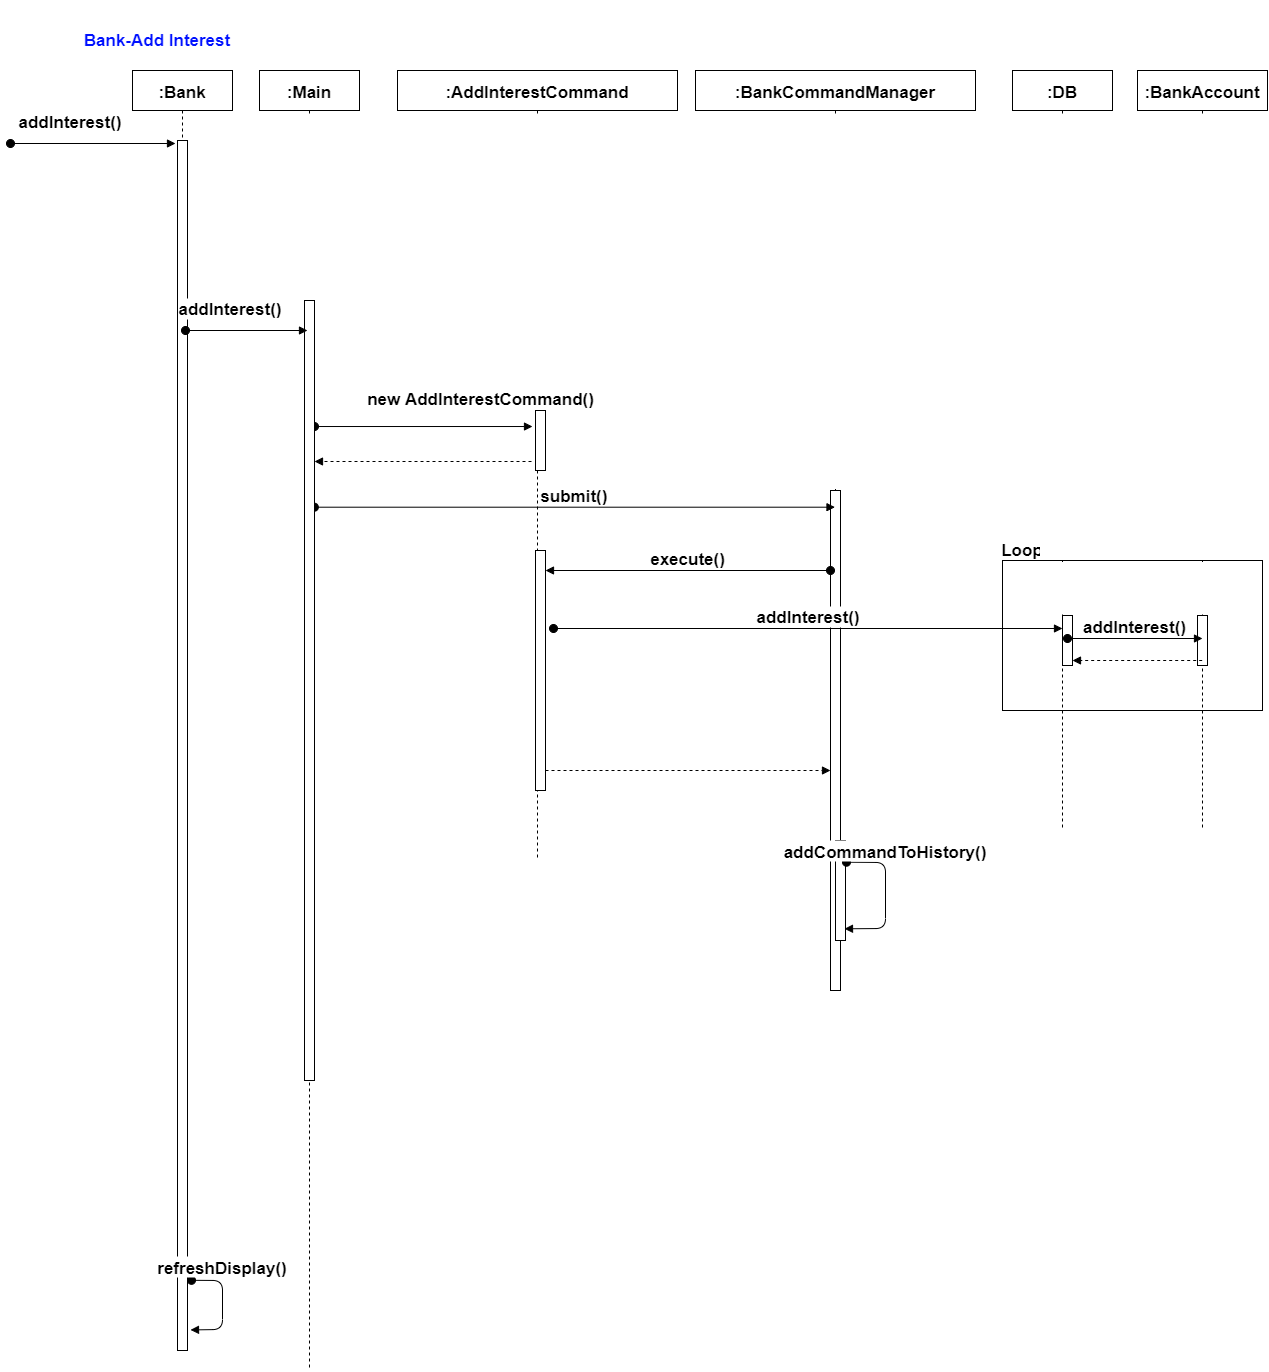

The diagram above was exported from draw.io. Its source (the exported page's mxGraphModel, read from the mxfile embedded in the PNG):
<mxGraphModel dx="4405" dy="2943" grid="1" gridSize="10" guides="1" tooltips="1" connect="1" arrows="1" fold="1" page="1" pageScale="1" pageWidth="850" pageHeight="1100" math="0" shadow="0">
  <root>
    <mxCell id="0" />
    <mxCell id="1" parent="0" />
    <mxCell id="2" value="Bank-Add Interest" style="text;html=1;strokeColor=none;fillColor=none;align=center;verticalAlign=middle;whiteSpace=wrap;rounded=0;fontSize=17;fontStyle=1;fontColor=#0011FF;" vertex="1" parent="1">
      <mxGeometry x="-130" y="5870" width="290" height="80" as="geometry" />
    </mxCell>
    <mxCell id="3" value=":Bank" style="shape=umlLifeline;perimeter=lifelinePerimeter;container=1;collapsible=0;recursiveResize=0;rounded=0;shadow=0;strokeWidth=1;fontSize=17;fontStyle=1" vertex="1" parent="1">
      <mxGeometry x="-10" y="5940" width="100" height="1280" as="geometry" />
    </mxCell>
    <mxCell id="4" value="" style="points=[];perimeter=orthogonalPerimeter;rounded=0;shadow=0;strokeWidth=1;fontSize=17;fontStyle=1" vertex="1" parent="3">
      <mxGeometry x="45" y="70" width="10" height="1210" as="geometry" />
    </mxCell>
    <mxCell id="5" value="addInterest()" style="verticalAlign=bottom;startArrow=oval;endArrow=block;startSize=8;shadow=0;strokeWidth=1;fontSize=17;fontStyle=1" edge="1" parent="3">
      <mxGeometry x="-0.2727" y="10" relative="1" as="geometry">
        <mxPoint x="-122" y="73" as="sourcePoint" />
        <mxPoint x="43" y="73" as="targetPoint" />
        <mxPoint as="offset" />
      </mxGeometry>
    </mxCell>
    <mxCell id="6" value="refreshDisplay()" style="verticalAlign=bottom;startArrow=oval;endArrow=block;startSize=8;shadow=0;strokeWidth=1;exitX=1.4;exitY=0.942;exitDx=0;exitDy=0;exitPerimeter=0;fontSize=17;entryX=1.3;entryY=0.983;entryDx=0;entryDy=0;entryPerimeter=0;fontStyle=1" edge="1" parent="3" source="4" target="4">
      <mxGeometry x="-0.4657" relative="1" as="geometry">
        <mxPoint x="61" y="800" as="sourcePoint" />
        <mxPoint x="59" y="866.5999999999999" as="targetPoint" />
        <Array as="points">
          <mxPoint x="90" y="1210" />
          <mxPoint x="90" y="1259" />
        </Array>
        <mxPoint as="offset" />
      </mxGeometry>
    </mxCell>
    <mxCell id="7" value=":AddInterestCommand" style="shape=umlLifeline;perimeter=lifelinePerimeter;container=1;collapsible=0;recursiveResize=0;rounded=0;shadow=0;strokeWidth=1;fontSize=17;fontStyle=1" vertex="1" parent="1">
      <mxGeometry x="255" y="5940" width="280" height="790" as="geometry" />
    </mxCell>
    <mxCell id="8" value="" style="points=[];perimeter=orthogonalPerimeter;rounded=0;shadow=0;strokeWidth=1;fontSize=17;fontStyle=1" vertex="1" parent="7">
      <mxGeometry x="138" y="480" width="10" height="240" as="geometry" />
    </mxCell>
    <mxCell id="9" value="" style="points=[];perimeter=orthogonalPerimeter;rounded=0;shadow=0;strokeWidth=1;fontSize=17;fontStyle=1" vertex="1" parent="7">
      <mxGeometry x="138" y="340" width="10" height="60" as="geometry" />
    </mxCell>
    <mxCell id="10" value="new AddInterestCommand()" style="verticalAlign=bottom;startArrow=oval;endArrow=block;startSize=8;shadow=0;strokeWidth=1;entryX=-0.3;entryY=0.267;entryDx=0;entryDy=0;entryPerimeter=0;fontSize=17;fontStyle=1" edge="1" source="29" target="9" parent="1">
      <mxGeometry x="0.5413" y="16" relative="1" as="geometry">
        <mxPoint x="110" y="6220" as="sourcePoint" />
        <mxPoint x="570" y="6297" as="targetPoint" />
        <mxPoint x="-1" as="offset" />
      </mxGeometry>
    </mxCell>
    <mxCell id="11" value=":BankCommandManager" style="shape=umlLifeline;perimeter=lifelinePerimeter;container=1;collapsible=0;recursiveResize=0;rounded=0;shadow=0;strokeWidth=1;fontSize=17;fontStyle=1" vertex="1" parent="1">
      <mxGeometry x="553" y="5940" width="280" height="920" as="geometry" />
    </mxCell>
    <mxCell id="12" value="" style="points=[];perimeter=orthogonalPerimeter;rounded=0;shadow=0;strokeWidth=1;fontSize=17;fontStyle=1" vertex="1" parent="11">
      <mxGeometry x="135" y="420" width="10" height="500" as="geometry" />
    </mxCell>
    <mxCell id="13" value="" style="points=[];perimeter=orthogonalPerimeter;rounded=0;shadow=0;strokeWidth=1;fontSize=17;fontStyle=1" vertex="1" parent="11">
      <mxGeometry x="140" y="770" width="10" height="100" as="geometry" />
    </mxCell>
    <mxCell id="14" value="addCommandToHistory()" style="verticalAlign=bottom;startArrow=oval;endArrow=block;startSize=8;shadow=0;strokeWidth=1;exitX=1.1;exitY=0.217;exitDx=0;exitDy=0;exitPerimeter=0;entryX=0.9;entryY=0.883;entryDx=0;entryDy=0;entryPerimeter=0;fontSize=17;fontStyle=1" edge="1" parent="11" source="13" target="13">
      <mxGeometry x="-0.4657" relative="1" as="geometry">
        <mxPoint x="340" y="670" as="sourcePoint" />
        <mxPoint x="410" y="630" as="targetPoint" />
        <Array as="points">
          <mxPoint x="190" y="792" />
          <mxPoint x="190" y="858" />
        </Array>
        <mxPoint as="offset" />
      </mxGeometry>
    </mxCell>
    <mxCell id="15" value="" style="verticalAlign=bottom;endArrow=block;shadow=0;strokeWidth=1;dashed=1;exitX=-0.4;exitY=0.85;exitDx=0;exitDy=0;exitPerimeter=0;fontSize=17;fontStyle=1" edge="1" source="9" target="29" parent="1">
      <mxGeometry relative="1" as="geometry">
        <mxPoint x="485" y="6249" as="sourcePoint" />
        <mxPoint x="130" y="6331" as="targetPoint" />
      </mxGeometry>
    </mxCell>
    <mxCell id="16" value="submit()" style="verticalAlign=bottom;startArrow=oval;endArrow=block;startSize=8;shadow=0;strokeWidth=1;exitX=0.986;exitY=0.265;exitDx=0;exitDy=0;exitPerimeter=0;fontSize=17;fontStyle=1" edge="1" source="29" target="11" parent="1">
      <mxGeometry relative="1" as="geometry">
        <mxPoint x="115.5" y="6300" as="sourcePoint" />
        <mxPoint x="495" y="6300" as="targetPoint" />
      </mxGeometry>
    </mxCell>
    <mxCell id="17" value="execute()" style="verticalAlign=bottom;startArrow=oval;endArrow=block;startSize=8;shadow=0;strokeWidth=1;fontSize=17;fontStyle=1" edge="1" parent="1">
      <mxGeometry relative="1" as="geometry">
        <mxPoint x="688" y="6440" as="sourcePoint" />
        <mxPoint x="403" y="6440" as="targetPoint" />
      </mxGeometry>
    </mxCell>
    <mxCell id="18" value=":BankAccount" style="shape=umlLifeline;perimeter=lifelinePerimeter;container=1;collapsible=0;recursiveResize=0;rounded=0;shadow=0;strokeWidth=1;fontSize=17;fontStyle=1" vertex="1" parent="1">
      <mxGeometry x="995" y="5940" width="130" height="760" as="geometry" />
    </mxCell>
    <mxCell id="19" value="" style="points=[];perimeter=orthogonalPerimeter;rounded=0;shadow=0;strokeWidth=1;fontSize=17;fontStyle=1" vertex="1" parent="18">
      <mxGeometry x="60" y="545" width="10" height="50" as="geometry" />
    </mxCell>
    <mxCell id="20" value="addInterest()" style="verticalAlign=bottom;startArrow=oval;endArrow=block;startSize=8;shadow=0;strokeWidth=1;fontSize=17;exitX=1.8;exitY=0.325;exitDx=0;exitDy=0;exitPerimeter=0;fontStyle=1" edge="1" source="8" target="22" parent="1">
      <mxGeometry relative="1" as="geometry">
        <mxPoint x="173" y="6501" as="sourcePoint" />
        <mxPoint x="919" y="6500" as="targetPoint" />
      </mxGeometry>
    </mxCell>
    <mxCell id="21" value=":DB" style="shape=umlLifeline;perimeter=lifelinePerimeter;container=1;collapsible=0;recursiveResize=0;rounded=0;shadow=0;strokeWidth=1;fontSize=17;fontStyle=1" vertex="1" parent="1">
      <mxGeometry x="870" y="5940" width="100" height="760" as="geometry" />
    </mxCell>
    <mxCell id="22" value="" style="points=[];perimeter=orthogonalPerimeter;rounded=0;shadow=0;strokeWidth=1;fontSize=17;fontStyle=1" vertex="1" parent="21">
      <mxGeometry x="50" y="545" width="10" height="50" as="geometry" />
    </mxCell>
    <mxCell id="23" value="addInterest()" style="verticalAlign=bottom;startArrow=oval;endArrow=block;startSize=8;shadow=0;strokeWidth=1;fontSize=17;exitX=1.8;exitY=0.325;exitDx=0;exitDy=0;exitPerimeter=0;fontStyle=1" edge="1" parent="1">
      <mxGeometry relative="1" as="geometry">
        <mxPoint x="925" y="6508" as="sourcePoint" />
        <mxPoint x="1060" y="6508" as="targetPoint" />
      </mxGeometry>
    </mxCell>
    <mxCell id="24" value="" style="rounded=0;whiteSpace=wrap;html=1;fillColor=none;fontStyle=1;fontSize=17;" vertex="1" parent="1">
      <mxGeometry x="860" y="6430" width="260" height="150" as="geometry" />
    </mxCell>
    <mxCell id="25" value="Loop" style="text;html=1;strokeColor=none;fillColor=none;align=center;verticalAlign=middle;whiteSpace=wrap;rounded=0;fontStyle=1;fontSize=17;" vertex="1" parent="1">
      <mxGeometry x="860" y="6410" width="40" height="20" as="geometry" />
    </mxCell>
    <mxCell id="26" value="" style="verticalAlign=bottom;endArrow=block;shadow=0;strokeWidth=1;dashed=1;fontSize=17;fontStyle=1" edge="1" source="8" target="12" parent="1">
      <mxGeometry relative="1" as="geometry">
        <mxPoint x="695" y="6640" as="sourcePoint" />
        <mxPoint x="400" y="6640" as="targetPoint" />
        <Array as="points">
          <mxPoint x="610" y="6640" />
        </Array>
      </mxGeometry>
    </mxCell>
    <mxCell id="27" value="" style="verticalAlign=bottom;endArrow=block;shadow=0;strokeWidth=1;dashed=1;exitX=-0.4;exitY=0.85;exitDx=0;exitDy=0;exitPerimeter=0;fontSize=17;fontStyle=1" edge="1" parent="1">
      <mxGeometry relative="1" as="geometry">
        <mxPoint x="1059.6800000000003" y="6530" as="sourcePoint" />
        <mxPoint x="930" y="6530" as="targetPoint" />
      </mxGeometry>
    </mxCell>
    <mxCell id="28" value=":Main" style="shape=umlLifeline;perimeter=lifelinePerimeter;container=1;collapsible=0;recursiveResize=0;rounded=0;shadow=0;strokeWidth=1;fontSize=17;fontStyle=1" vertex="1" parent="1">
      <mxGeometry x="117" y="5940" width="100" height="1300" as="geometry" />
    </mxCell>
    <mxCell id="29" value="" style="points=[];perimeter=orthogonalPerimeter;rounded=0;shadow=0;strokeWidth=1;fontSize=17;fontStyle=1" vertex="1" parent="28">
      <mxGeometry x="45" y="230" width="10" height="780" as="geometry" />
    </mxCell>
    <mxCell id="30" value="addInterest()" style="verticalAlign=bottom;startArrow=oval;endArrow=block;startSize=8;shadow=0;strokeWidth=1;fontSize=17;fontStyle=1;" edge="1" parent="1">
      <mxGeometry x="-0.2727" y="10" relative="1" as="geometry">
        <mxPoint x="43" y="6200" as="sourcePoint" />
        <mxPoint x="165" y="6200" as="targetPoint" />
        <mxPoint as="offset" />
      </mxGeometry>
    </mxCell>
  </root>
</mxGraphModel>